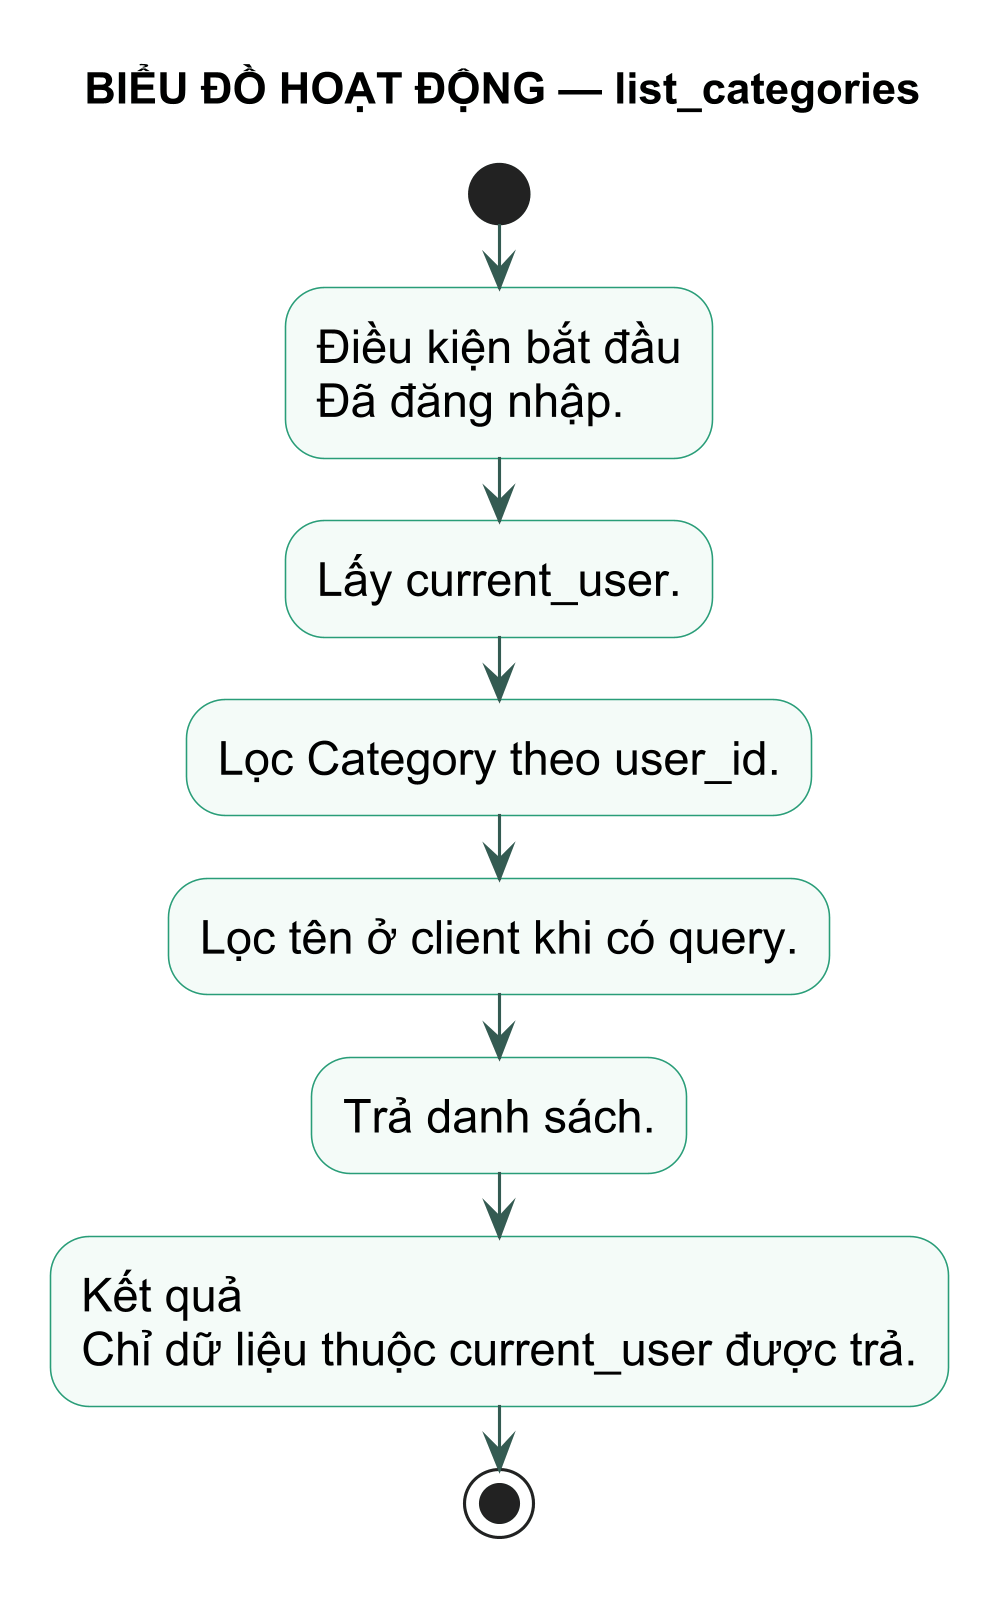

The diagram above was rendered by PlantUML. Its source (embedded in the PNG):
@startuml
title BIỂU ĐỒ HOẠT ĐỘNG — list_categories
skinparam backgroundColor white
skinparam defaultFontName Arial
skinparam defaultFontSize 15
skinparam dpi 300
skinparam shadowing false
skinparam activity {
  BackgroundColor #F4FBF8
  BorderColor #299D78
  ArrowColor #345B52
}
start
:Điều kiện bắt đầu\nĐã đăng nhập.; 
:Lấy current_user.;
:Lọc Category theo user_id.;
:Lọc tên ở client khi có query.;
:Trả danh sách.;
:Kết quả\nChỉ dữ liệu thuộc current_user được trả.;
stop
@enduml